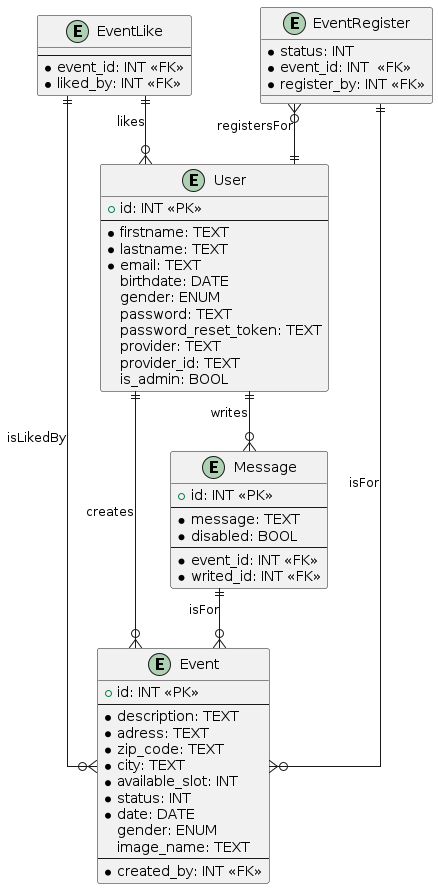

The diagram above was rendered by PlantUML. Its source (embedded in the PNG):
@startuml entity-relationship

top to bottom direction
skinparam linetype ortho

entity User {
  + id: INT <<PK>>
  --
  * firstname: TEXT
  * lastname: TEXT
  * email: TEXT
  birthdate: DATE
  gender: ENUM
  password: TEXT
  password_reset_token: TEXT
  provider: TEXT
  provider_id: TEXT
  is_admin: BOOL
}

entity Event {
  + id: INT <<PK>>
  --
  * description: TEXT
  * adress: TEXT
  * zip_code: TEXT
  * city: TEXT
  * available_slot: INT
  * status: INT
  * date: DATE
  gender: ENUM
  image_name: TEXT
  --
  * created_by: INT <<FK>>
}

entity EventLike {
  --
  * event_id: INT <<FK>>
  * liked_by: INT <<FK>>
}

entity EventRegister {
  * status: INT
  * event_id: INT  <<FK>>
  * register_by: INT <<FK>>
}

entity Message {
  + id: INT <<PK>>
  --
  * message: TEXT
  * disabled: BOOL
  --
  * event_id: INT <<FK>>
  * writed_id: INT <<FK>>
}

User ||--o{ Event: creates

EventLike ||--o{ User: likes
EventLike ||--o{ Event: isLikedBy

User ||--o{ Message: writes
Message ||--o{ Event: isFor

EventRegister }o--|| User: registersFor
EventRegister ||--o{ Event: isFor
@enduml